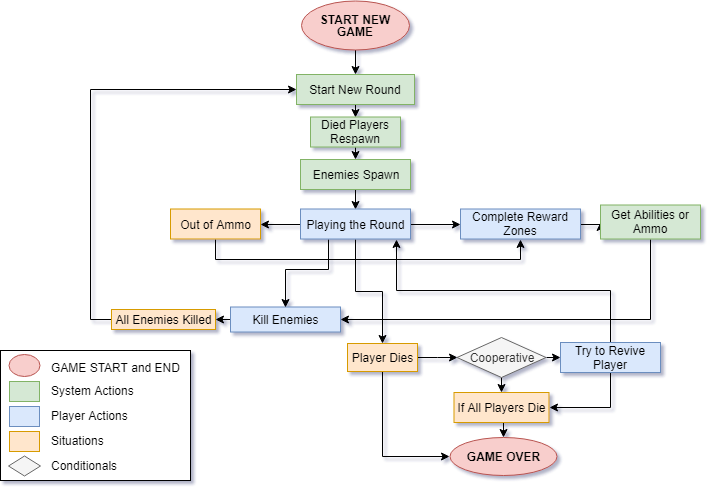

The diagram above was exported from draw.io. Its source (the exported page's mxGraphModel, read from the mxfile embedded in the PNG):
<mxGraphModel dx="1042" dy="596" grid="1" gridSize="10" guides="1" tooltips="1" connect="1" arrows="1" fold="1" page="1" pageScale="1" pageWidth="827" pageHeight="1169" math="0" shadow="0">
  <root>
    <mxCell id="0" />
    <mxCell id="1" parent="0" />
    <mxCell id="d2k9MzVO6jwWpTvQ7Pq7-1" value="" style="rounded=0;whiteSpace=wrap;html=1;" vertex="1" parent="1">
      <mxGeometry x="40" y="371" width="190" height="130" as="geometry" />
    </mxCell>
    <mxCell id="rYcuJLNOt0U9tc_6GunG-8" style="edgeStyle=orthogonalEdgeStyle;rounded=0;orthogonalLoop=1;jettySize=auto;html=1;exitX=0.5;exitY=1;exitDx=0;exitDy=0;entryX=0.5;entryY=0;entryDx=0;entryDy=0;" parent="1" target="rYcuJLNOt0U9tc_6GunG-6" edge="1">
      <mxGeometry relative="1" as="geometry">
        <mxPoint x="395" y="70" as="sourcePoint" />
      </mxGeometry>
    </mxCell>
    <mxCell id="rYcuJLNOt0U9tc_6GunG-18" style="edgeStyle=orthogonalEdgeStyle;rounded=0;orthogonalLoop=1;jettySize=auto;html=1;exitX=0.5;exitY=1;exitDx=0;exitDy=0;entryX=0.5;entryY=0;entryDx=0;entryDy=0;" parent="1" source="rYcuJLNOt0U9tc_6GunG-4" target="rYcuJLNOt0U9tc_6GunG-17" edge="1">
      <mxGeometry relative="1" as="geometry" />
    </mxCell>
    <mxCell id="rYcuJLNOt0U9tc_6GunG-4" value="Enemies Spawn" style="rounded=0;whiteSpace=wrap;html=1;fillColor=#d5e8d4;strokeColor=#82b366;" parent="1" vertex="1">
      <mxGeometry x="340" y="180" width="110" height="30" as="geometry" />
    </mxCell>
    <mxCell id="rYcuJLNOt0U9tc_6GunG-54" style="edgeStyle=orthogonalEdgeStyle;rounded=0;orthogonalLoop=1;jettySize=auto;html=1;exitX=0.5;exitY=1;exitDx=0;exitDy=0;entryX=0.5;entryY=0;entryDx=0;entryDy=0;" parent="1" source="rYcuJLNOt0U9tc_6GunG-6" target="rYcuJLNOt0U9tc_6GunG-53" edge="1">
      <mxGeometry relative="1" as="geometry" />
    </mxCell>
    <mxCell id="rYcuJLNOt0U9tc_6GunG-6" value="Start New Round" style="rounded=0;whiteSpace=wrap;html=1;fillColor=#d5e8d4;strokeColor=#82b366;" parent="1" vertex="1">
      <mxGeometry x="336" y="95" width="118" height="30" as="geometry" />
    </mxCell>
    <mxCell id="rYcuJLNOt0U9tc_6GunG-16" style="edgeStyle=orthogonalEdgeStyle;rounded=0;orthogonalLoop=1;jettySize=auto;html=1;exitX=1;exitY=0.5;exitDx=0;exitDy=0;entryX=0;entryY=0.5;entryDx=0;entryDy=0;" parent="1" source="rYcuJLNOt0U9tc_6GunG-17" target="rYcuJLNOt0U9tc_6GunG-15" edge="1">
      <mxGeometry relative="1" as="geometry" />
    </mxCell>
    <mxCell id="rYcuJLNOt0U9tc_6GunG-27" style="edgeStyle=orthogonalEdgeStyle;rounded=0;orthogonalLoop=1;jettySize=auto;html=1;exitX=0;exitY=0.5;exitDx=0;exitDy=0;entryX=1;entryY=0.5;entryDx=0;entryDy=0;" parent="1" source="rYcuJLNOt0U9tc_6GunG-11" target="rYcuJLNOt0U9tc_6GunG-12" edge="1">
      <mxGeometry relative="1" as="geometry" />
    </mxCell>
    <mxCell id="rYcuJLNOt0U9tc_6GunG-11" value="Kill Enemies" style="rounded=0;whiteSpace=wrap;html=1;fillColor=#dae8fc;strokeColor=#6c8ebf;" parent="1" vertex="1">
      <mxGeometry x="270" y="327.5" width="110" height="25" as="geometry" />
    </mxCell>
    <mxCell id="rYcuJLNOt0U9tc_6GunG-13" style="edgeStyle=orthogonalEdgeStyle;rounded=0;orthogonalLoop=1;jettySize=auto;html=1;entryX=0;entryY=0.5;entryDx=0;entryDy=0;exitX=0;exitY=0.5;exitDx=0;exitDy=0;" parent="1" source="rYcuJLNOt0U9tc_6GunG-12" target="rYcuJLNOt0U9tc_6GunG-6" edge="1">
      <mxGeometry relative="1" as="geometry">
        <mxPoint x="260" y="110" as="targetPoint" />
        <mxPoint x="120" y="270" as="sourcePoint" />
        <Array as="points">
          <mxPoint x="130" y="340" />
          <mxPoint x="130" y="110" />
        </Array>
      </mxGeometry>
    </mxCell>
    <mxCell id="rYcuJLNOt0U9tc_6GunG-12" value="All Enemies Killed" style="rounded=0;whiteSpace=wrap;html=1;fillColor=#ffe6cc;strokeColor=#d79b00;" parent="1" vertex="1">
      <mxGeometry x="151" y="330" width="104" height="20" as="geometry" />
    </mxCell>
    <mxCell id="rYcuJLNOt0U9tc_6GunG-50" style="edgeStyle=orthogonalEdgeStyle;rounded=0;orthogonalLoop=1;jettySize=auto;html=1;exitX=1;exitY=0.5;exitDx=0;exitDy=0;entryX=0;entryY=0.5;entryDx=0;entryDy=0;" parent="1" source="rYcuJLNOt0U9tc_6GunG-15" target="rYcuJLNOt0U9tc_6GunG-20" edge="1">
      <mxGeometry relative="1" as="geometry" />
    </mxCell>
    <mxCell id="rYcuJLNOt0U9tc_6GunG-15" value="Complete Reward Zones" style="rounded=0;whiteSpace=wrap;html=1;fillColor=#dae8fc;strokeColor=#6c8ebf;" parent="1" vertex="1">
      <mxGeometry x="500" y="229.5" width="120" height="30" as="geometry" />
    </mxCell>
    <mxCell id="rYcuJLNOt0U9tc_6GunG-24" style="edgeStyle=orthogonalEdgeStyle;rounded=0;orthogonalLoop=1;jettySize=auto;html=1;exitX=0;exitY=0.5;exitDx=0;exitDy=0;entryX=1;entryY=0.5;entryDx=0;entryDy=0;" parent="1" source="rYcuJLNOt0U9tc_6GunG-17" target="rYcuJLNOt0U9tc_6GunG-23" edge="1">
      <mxGeometry relative="1" as="geometry" />
    </mxCell>
    <mxCell id="rYcuJLNOt0U9tc_6GunG-28" style="edgeStyle=orthogonalEdgeStyle;rounded=0;orthogonalLoop=1;jettySize=auto;html=1;entryX=0.5;entryY=0;entryDx=0;entryDy=0;" parent="1" edge="1" target="rYcuJLNOt0U9tc_6GunG-29">
      <mxGeometry relative="1" as="geometry">
        <mxPoint x="423" y="358" as="targetPoint" />
        <mxPoint x="395" y="260" as="sourcePoint" />
      </mxGeometry>
    </mxCell>
    <mxCell id="rYcuJLNOt0U9tc_6GunG-56" style="edgeStyle=orthogonalEdgeStyle;rounded=0;orthogonalLoop=1;jettySize=auto;html=1;exitX=0.25;exitY=1;exitDx=0;exitDy=0;entryX=0.5;entryY=0;entryDx=0;entryDy=0;" parent="1" source="rYcuJLNOt0U9tc_6GunG-17" target="rYcuJLNOt0U9tc_6GunG-11" edge="1">
      <mxGeometry relative="1" as="geometry">
        <Array as="points">
          <mxPoint x="368" y="290" />
          <mxPoint x="325" y="290" />
        </Array>
      </mxGeometry>
    </mxCell>
    <mxCell id="rYcuJLNOt0U9tc_6GunG-17" value="Playing the Round" style="rounded=0;whiteSpace=wrap;html=1;fillColor=#dae8fc;strokeColor=#6c8ebf;" parent="1" vertex="1">
      <mxGeometry x="340" y="229.5" width="110" height="30" as="geometry" />
    </mxCell>
    <mxCell id="rYcuJLNOt0U9tc_6GunG-22" style="edgeStyle=orthogonalEdgeStyle;rounded=0;orthogonalLoop=1;jettySize=auto;html=1;exitX=0.5;exitY=1;exitDx=0;exitDy=0;entryX=1;entryY=0.5;entryDx=0;entryDy=0;" parent="1" source="rYcuJLNOt0U9tc_6GunG-20" target="rYcuJLNOt0U9tc_6GunG-11" edge="1">
      <mxGeometry relative="1" as="geometry">
        <mxPoint x="560" y="338" as="targetPoint" />
      </mxGeometry>
    </mxCell>
    <mxCell id="rYcuJLNOt0U9tc_6GunG-20" value="Get Abilities or Ammo" style="rounded=0;whiteSpace=wrap;html=1;fillColor=#d5e8d4;strokeColor=#82b366;" parent="1" vertex="1">
      <mxGeometry x="640" y="225.5" width="100" height="34" as="geometry" />
    </mxCell>
    <mxCell id="rYcuJLNOt0U9tc_6GunG-26" style="edgeStyle=orthogonalEdgeStyle;rounded=0;orthogonalLoop=1;jettySize=auto;html=1;exitX=0.5;exitY=1;exitDx=0;exitDy=0;entryX=0.5;entryY=1;entryDx=0;entryDy=0;" parent="1" source="rYcuJLNOt0U9tc_6GunG-23" target="rYcuJLNOt0U9tc_6GunG-15" edge="1">
      <mxGeometry relative="1" as="geometry">
        <mxPoint x="570" y="268" as="targetPoint" />
        <Array as="points">
          <mxPoint x="255" y="280" />
          <mxPoint x="560" y="280" />
        </Array>
      </mxGeometry>
    </mxCell>
    <mxCell id="rYcuJLNOt0U9tc_6GunG-23" value="Out of Ammo" style="rounded=0;whiteSpace=wrap;html=1;fillColor=#ffe6cc;strokeColor=#d79b00;" parent="1" vertex="1">
      <mxGeometry x="210" y="229.5" width="90" height="30" as="geometry" />
    </mxCell>
    <mxCell id="d2k9MzVO6jwWpTvQ7Pq7-4" style="edgeStyle=orthogonalEdgeStyle;rounded=0;orthogonalLoop=1;jettySize=auto;html=1;exitX=0.5;exitY=1;exitDx=0;exitDy=0;entryX=0;entryY=0.5;entryDx=0;entryDy=0;" edge="1" parent="1" source="rYcuJLNOt0U9tc_6GunG-29" target="d2k9MzVO6jwWpTvQ7Pq7-3">
      <mxGeometry relative="1" as="geometry" />
    </mxCell>
    <mxCell id="d2k9MzVO6jwWpTvQ7Pq7-13" style="edgeStyle=orthogonalEdgeStyle;rounded=0;orthogonalLoop=1;jettySize=auto;html=1;exitX=1;exitY=0.5;exitDx=0;exitDy=0;entryX=0;entryY=0.5;entryDx=0;entryDy=0;" edge="1" parent="1" source="rYcuJLNOt0U9tc_6GunG-29" target="d2k9MzVO6jwWpTvQ7Pq7-11">
      <mxGeometry relative="1" as="geometry" />
    </mxCell>
    <mxCell id="rYcuJLNOt0U9tc_6GunG-29" value="Player Dies" style="rounded=0;whiteSpace=wrap;html=1;fillColor=#ffe6cc;strokeColor=#d79b00;" parent="1" vertex="1">
      <mxGeometry x="387" y="364" width="70" height="28" as="geometry" />
    </mxCell>
    <mxCell id="d2k9MzVO6jwWpTvQ7Pq7-19" style="edgeStyle=orthogonalEdgeStyle;rounded=0;orthogonalLoop=1;jettySize=auto;html=1;exitX=0.5;exitY=1;exitDx=0;exitDy=0;entryX=1;entryY=0.5;entryDx=0;entryDy=0;" edge="1" parent="1" source="rYcuJLNOt0U9tc_6GunG-32" target="rYcuJLNOt0U9tc_6GunG-39">
      <mxGeometry relative="1" as="geometry" />
    </mxCell>
    <mxCell id="d2k9MzVO6jwWpTvQ7Pq7-20" style="edgeStyle=orthogonalEdgeStyle;rounded=0;orthogonalLoop=1;jettySize=auto;html=1;exitX=0.5;exitY=0;exitDx=0;exitDy=0;entryX=0.876;entryY=1.023;entryDx=0;entryDy=0;entryPerimeter=0;" edge="1" parent="1" source="rYcuJLNOt0U9tc_6GunG-32" target="rYcuJLNOt0U9tc_6GunG-17">
      <mxGeometry relative="1" as="geometry" />
    </mxCell>
    <mxCell id="rYcuJLNOt0U9tc_6GunG-32" value="Try to Revive Player" style="rounded=0;whiteSpace=wrap;html=1;fillColor=#dae8fc;strokeColor=#6c8ebf;" parent="1" vertex="1">
      <mxGeometry x="600" y="363" width="100" height="30" as="geometry" />
    </mxCell>
    <mxCell id="d2k9MzVO6jwWpTvQ7Pq7-14" style="edgeStyle=orthogonalEdgeStyle;rounded=0;orthogonalLoop=1;jettySize=auto;html=1;exitX=0.5;exitY=1;exitDx=0;exitDy=0;entryX=0.5;entryY=0;entryDx=0;entryDy=0;" edge="1" parent="1" source="rYcuJLNOt0U9tc_6GunG-39" target="d2k9MzVO6jwWpTvQ7Pq7-3">
      <mxGeometry relative="1" as="geometry" />
    </mxCell>
    <mxCell id="rYcuJLNOt0U9tc_6GunG-39" value="If All Players Die" style="rounded=0;whiteSpace=wrap;html=1;fillColor=#ffe6cc;strokeColor=#d79b00;" parent="1" vertex="1">
      <mxGeometry x="493.5" y="413" width="95" height="30" as="geometry" />
    </mxCell>
    <mxCell id="rYcuJLNOt0U9tc_6GunG-55" style="edgeStyle=orthogonalEdgeStyle;rounded=0;orthogonalLoop=1;jettySize=auto;html=1;exitX=0.5;exitY=1;exitDx=0;exitDy=0;entryX=0.5;entryY=0;entryDx=0;entryDy=0;" parent="1" source="rYcuJLNOt0U9tc_6GunG-53" target="rYcuJLNOt0U9tc_6GunG-4" edge="1">
      <mxGeometry relative="1" as="geometry" />
    </mxCell>
    <mxCell id="rYcuJLNOt0U9tc_6GunG-53" value="Died Players Respawn" style="rounded=0;whiteSpace=wrap;html=1;fillColor=#d5e8d4;strokeColor=#82b366;" parent="1" vertex="1">
      <mxGeometry x="350" y="137.5" width="90" height="30" as="geometry" />
    </mxCell>
    <mxCell id="rYcuJLNOt0U9tc_6GunG-61" value="" style="rounded=0;whiteSpace=wrap;html=1;fillColor=#ffe6cc;strokeColor=#d79b00;" parent="1" vertex="1">
      <mxGeometry x="49" y="452" width="30" height="20" as="geometry" />
    </mxCell>
    <mxCell id="rYcuJLNOt0U9tc_6GunG-62" value="" style="rounded=0;whiteSpace=wrap;html=1;fillColor=#dae8fc;strokeColor=#6c8ebf;" parent="1" vertex="1">
      <mxGeometry x="49" y="427" width="30" height="20" as="geometry" />
    </mxCell>
    <mxCell id="rYcuJLNOt0U9tc_6GunG-63" value="" style="rounded=0;whiteSpace=wrap;html=1;fillColor=#d5e8d4;strokeColor=#82b366;" parent="1" vertex="1">
      <mxGeometry x="49" y="402" width="30" height="20" as="geometry" />
    </mxCell>
    <mxCell id="rYcuJLNOt0U9tc_6GunG-65" value="System Actions" style="text;html=1;resizable=0;points=[];autosize=1;align=left;verticalAlign=top;spacingTop=-4;" parent="1" vertex="1">
      <mxGeometry x="89" y="402" width="100" height="20" as="geometry" />
    </mxCell>
    <mxCell id="rYcuJLNOt0U9tc_6GunG-66" value="Player Actions" style="text;html=1;resizable=0;points=[];autosize=1;align=left;verticalAlign=top;spacingTop=-4;" parent="1" vertex="1">
      <mxGeometry x="89" y="427" width="90" height="20" as="geometry" />
    </mxCell>
    <mxCell id="rYcuJLNOt0U9tc_6GunG-67" value="Situations" style="text;html=1;resizable=0;points=[];autosize=1;align=left;verticalAlign=top;spacingTop=-4;" parent="1" vertex="1">
      <mxGeometry x="89" y="452" width="70" height="20" as="geometry" />
    </mxCell>
    <mxCell id="rYcuJLNOt0U9tc_6GunG-68" value="GAME START and END" style="text;html=1;resizable=0;points=[];autosize=1;align=left;verticalAlign=top;spacingTop=-4;" parent="1" vertex="1">
      <mxGeometry x="89" y="379" width="140" height="20" as="geometry" />
    </mxCell>
    <mxCell id="rYcuJLNOt0U9tc_6GunG-70" value="Conditionals" style="text;html=1;resizable=0;points=[];autosize=1;align=left;verticalAlign=top;spacingTop=-4;" parent="1" vertex="1">
      <mxGeometry x="89" y="477" width="80" height="20" as="geometry" />
    </mxCell>
    <mxCell id="d2k9MzVO6jwWpTvQ7Pq7-3" value="&lt;b&gt;GAME OVER&lt;/b&gt;" style="ellipse;whiteSpace=wrap;html=1;rounded=0;shadow=0;glass=0;comic=0;fillColor=#f8cecc;strokeColor=#b85450;" vertex="1" parent="1">
      <mxGeometry x="489" y="457.5" width="107" height="38" as="geometry" />
    </mxCell>
    <mxCell id="d2k9MzVO6jwWpTvQ7Pq7-7" value="&lt;p style=&quot;line-height: 100%&quot;&gt;&lt;b&gt;START NEW GAME&lt;/b&gt;&lt;/p&gt;" style="ellipse;whiteSpace=wrap;html=1;rounded=0;shadow=0;glass=0;comic=0;fillColor=#f8cecc;strokeColor=#b85450;" vertex="1" parent="1">
      <mxGeometry x="341" y="21" width="108" height="49" as="geometry" />
    </mxCell>
    <mxCell id="d2k9MzVO6jwWpTvQ7Pq7-10" value="" style="ellipse;whiteSpace=wrap;html=1;rounded=0;shadow=0;glass=0;comic=0;fillColor=#f8cecc;strokeColor=#b85450;" vertex="1" parent="1">
      <mxGeometry x="48" y="375" width="31" height="22" as="geometry" />
    </mxCell>
    <mxCell id="d2k9MzVO6jwWpTvQ7Pq7-12" style="edgeStyle=orthogonalEdgeStyle;rounded=0;orthogonalLoop=1;jettySize=auto;html=1;exitX=1;exitY=0.5;exitDx=0;exitDy=0;entryX=0;entryY=0.5;entryDx=0;entryDy=0;" edge="1" parent="1" source="d2k9MzVO6jwWpTvQ7Pq7-11" target="rYcuJLNOt0U9tc_6GunG-32">
      <mxGeometry relative="1" as="geometry" />
    </mxCell>
    <mxCell id="d2k9MzVO6jwWpTvQ7Pq7-15" style="edgeStyle=orthogonalEdgeStyle;rounded=0;orthogonalLoop=1;jettySize=auto;html=1;exitX=0.5;exitY=1;exitDx=0;exitDy=0;entryX=0.5;entryY=0;entryDx=0;entryDy=0;" edge="1" parent="1" source="d2k9MzVO6jwWpTvQ7Pq7-11" target="rYcuJLNOt0U9tc_6GunG-39">
      <mxGeometry relative="1" as="geometry" />
    </mxCell>
    <mxCell id="d2k9MzVO6jwWpTvQ7Pq7-11" value="&lt;p style=&quot;line-height: 120%&quot;&gt;Cooperative&lt;/p&gt;" style="rhombus;whiteSpace=wrap;html=1;rounded=0;shadow=0;glass=0;comic=0;fillColor=#f5f5f5;strokeColor=#666666;fontColor=#333333;" vertex="1" parent="1">
      <mxGeometry x="496.5" y="358" width="89" height="40" as="geometry" />
    </mxCell>
    <mxCell id="d2k9MzVO6jwWpTvQ7Pq7-21" value="" style="rhombus;whiteSpace=wrap;html=1;rounded=0;shadow=0;glass=0;comic=0;fillColor=#f5f5f5;strokeColor=#666666;fontColor=#333333;" vertex="1" parent="1">
      <mxGeometry x="48" y="476.5" width="32" height="20" as="geometry" />
    </mxCell>
  </root>
</mxGraphModel>